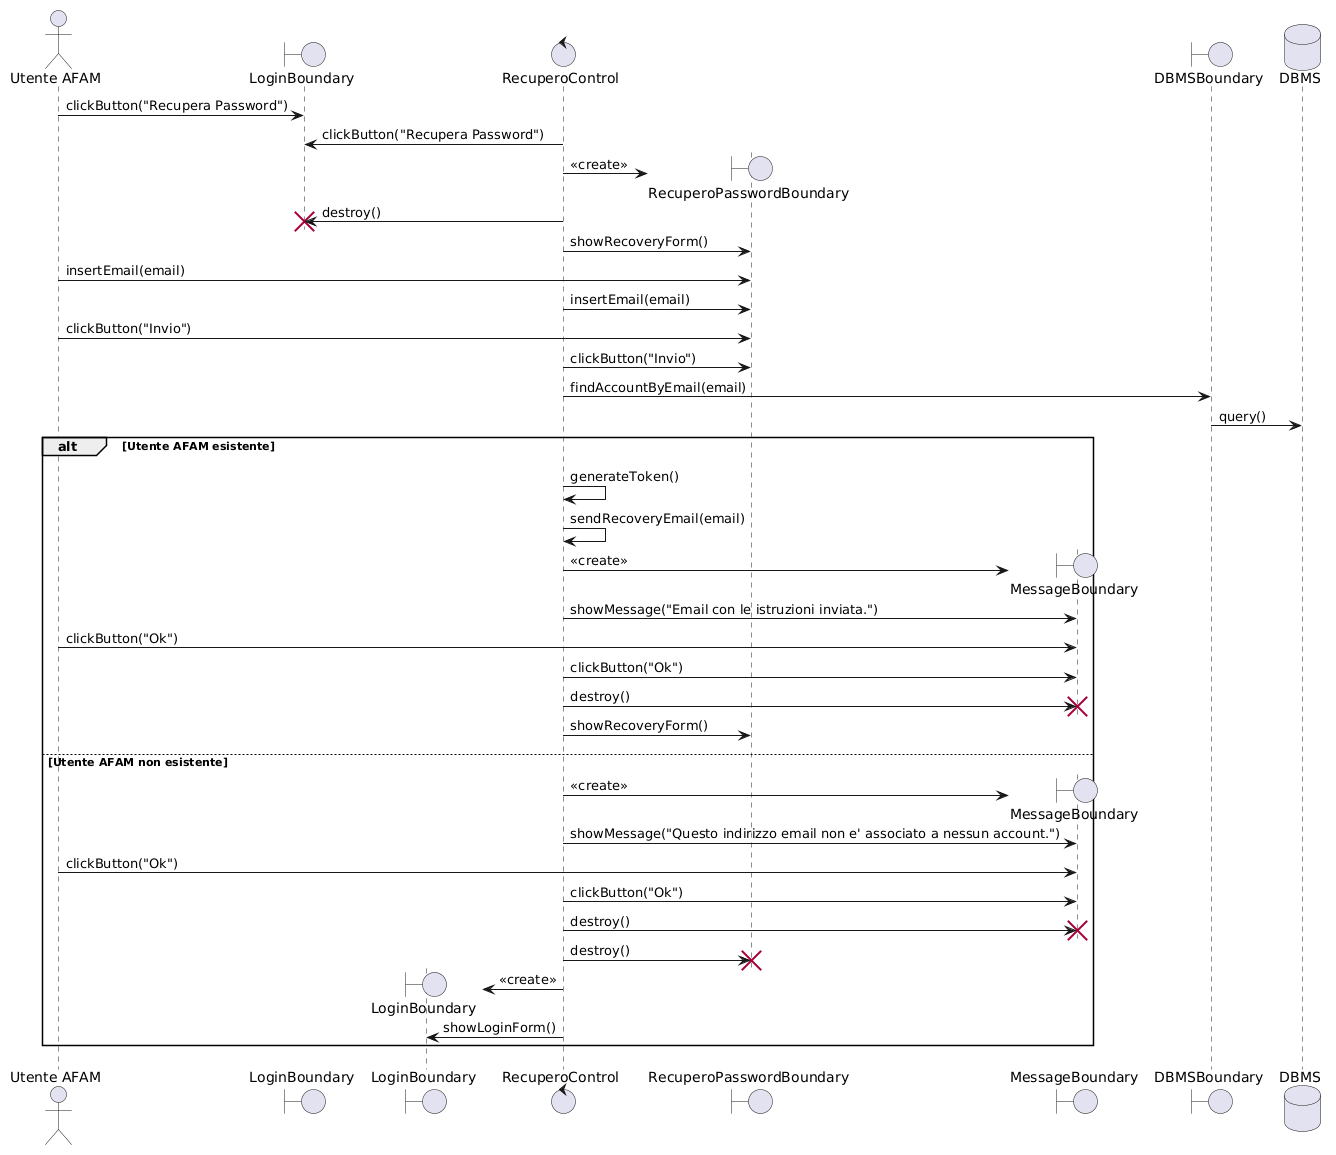

The diagram above was rendered by PlantUML. Its source (embedded in the PNG):
@startuml
<style>
sequenceDiagram {
  participant {
    padding 20
  }
  message {
    MaximumWidth 150
  }
}
</style>

' Definiamo l'ordine orizzontale delle colonne per non far finire LoginB2 a destra del DBMS
actor "Utente AFAM" as Utente order 10
boundary "LoginBoundary" as LoginB order 20
boundary "LoginBoundary" as LoginB2 order 25
control "RecuperoControl" as RecC order 30
boundary "RecuperoPasswordBoundary" as RecPB order 40
boundary "MessageBoundary" as MsgB order 50
boundary "DBMSBoundary" as DBMSB order 60
database "DBMS" as DB order 70

' 1. L'utente richiede il recupero dalla schermata di Login
Utente -> LoginB : clickButton("Recupera Password")
RecC -> LoginB : clickButton("Recupera Password")

' Il sistema crea la schermata di recupero
RecC -> RecPB ** : <<create>>
' ...E distrugge IMMEDIATAMENTE la VECCHIA schermata di Login
RecC -> LoginB !! : destroy()

RecC -> RecPB : showRecoveryForm()

' 2. Inserimento e invio email
Utente -> RecPB : insertEmail(email)
RecC -> RecPB : insertEmail(email)
Utente -> RecPB : clickButton("Invio")
RecC -> RecPB : clickButton("Invio")

' 3. Controllo sul DBMS
RecC -> DBMSB : findAccountByEmail(email)
DBMSB -> DB : query()

alt Utente AFAM esistente
    RecC -> RecC : generateToken()
    RecC -> RecC : sendRecoveryEmail(email)
    
    RecC -> MsgB ** : <<create>>
    RecC -> MsgB : showMessage("Email con le istruzioni inviata.")
    
    Utente -> MsgB : clickButton("Ok")
    RecC -> MsgB : clickButton("Ok")
    
    ' Il control distrugge il pop-up e lascia l'utente sul form di recupero
    RecC -> MsgB !! : destroy()
    RecC -> RecPB : showRecoveryForm()
    
else Utente AFAM non esistente
    RecC -> MsgB ** : <<create>>
    RecC -> MsgB : showMessage("Questo indirizzo email non e' associato a nessun account.")
    
    Utente -> MsgB : clickButton("Ok")
    RecC -> MsgB : clickButton("Ok")
    
    ' Il control distrugge il pop-up e il form di recupero abbandonato
    RecC -> MsgB !! : destroy()
    RecC -> RecPB !! : destroy()
    
    ' La nuova istanza appare ora nella colonna corretta (order 25)
    RecC -> LoginB2 ** : <<create>>
    RecC -> LoginB2 : showLoginForm()
end
@enduml